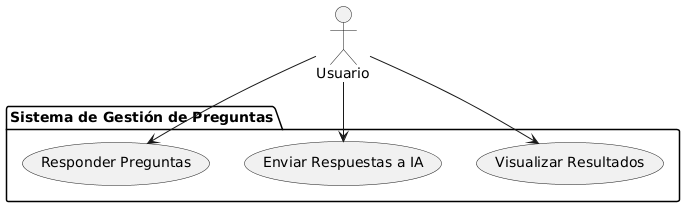

The diagram above was rendered by PlantUML. Its source (embedded in the PNG):
@startuml
actor Usuario

package "Sistema de Gestión de Preguntas" {
    usecase "Responder Preguntas" as UC1
    usecase "Enviar Respuestas a IA" as UC2
    usecase "Visualizar Resultados" as UC3
}

Usuario --> UC1
Usuario --> UC2
Usuario --> UC3
@enduml